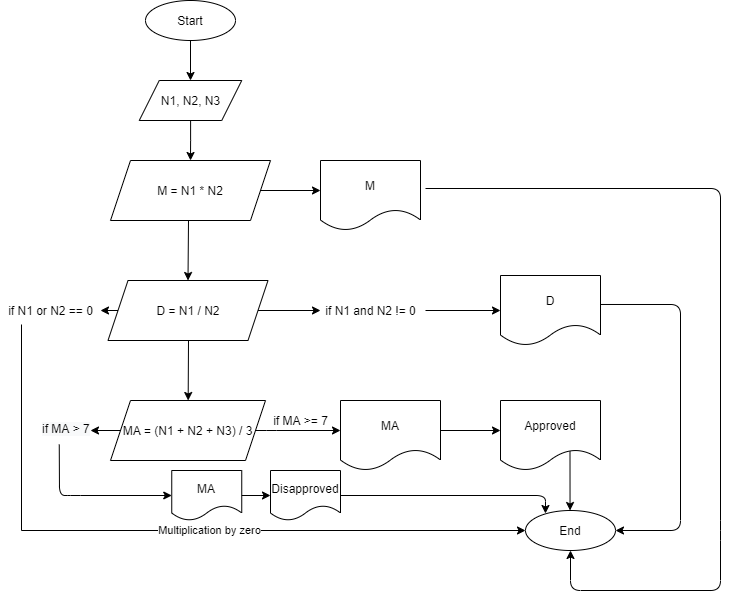

The diagram above was exported from draw.io. Its source (the exported page's mxGraphModel, read from the mxfile embedded in the PNG):
<mxGraphModel dx="960" dy="778" grid="1" gridSize="10" guides="1" tooltips="1" connect="1" arrows="1" fold="1" page="1" pageScale="1" pageWidth="827" pageHeight="1169" math="0" shadow="0">
  <root>
    <mxCell id="WIyWlLk6GJQsqaUBKTNV-0" />
    <mxCell id="WIyWlLk6GJQsqaUBKTNV-1" parent="WIyWlLk6GJQsqaUBKTNV-0" />
    <mxCell id="o5AKMjA3IhWOM68pwd_P-0" value="" style="endArrow=classic;html=1;entryX=0;entryY=0.5;entryDx=0;entryDy=0;exitX=1;exitY=0.5;exitDx=0;exitDy=0;" parent="WIyWlLk6GJQsqaUBKTNV-1" source="ahzc4DHYcTAb_7BDCQi4-15" edge="1">
      <mxGeometry width="50" height="50" relative="1" as="geometry">
        <mxPoint x="270" y="200" as="sourcePoint" />
        <mxPoint x="320" y="200" as="targetPoint" />
        <Array as="points" />
      </mxGeometry>
    </mxCell>
    <mxCell id="o5AKMjA3IhWOM68pwd_P-1" value="" style="endArrow=classic;html=1;entryX=0.5;entryY=0;entryDx=0;entryDy=0;" parent="WIyWlLk6GJQsqaUBKTNV-1" target="ahzc4DHYcTAb_7BDCQi4-4" edge="1">
      <mxGeometry width="50" height="50" relative="1" as="geometry">
        <mxPoint x="188" y="230" as="sourcePoint" />
        <mxPoint x="220" y="290" as="targetPoint" />
      </mxGeometry>
    </mxCell>
    <mxCell id="o5AKMjA3IhWOM68pwd_P-2" value="" style="endArrow=classic;html=1;entryX=0;entryY=0.5;entryDx=0;entryDy=0;exitX=1;exitY=0.5;exitDx=0;exitDy=0;" parent="WIyWlLk6GJQsqaUBKTNV-1" source="ahzc4DHYcTAb_7BDCQi4-4" edge="1">
      <mxGeometry width="50" height="50" relative="1" as="geometry">
        <mxPoint x="270" y="330" as="sourcePoint" />
        <mxPoint x="320" y="320" as="targetPoint" />
      </mxGeometry>
    </mxCell>
    <mxCell id="ahzc4DHYcTAb_7BDCQi4-35" style="edgeStyle=orthogonalEdgeStyle;rounded=0;orthogonalLoop=1;jettySize=auto;html=1;exitX=0.5;exitY=1;exitDx=0;exitDy=0;entryX=0.5;entryY=0;entryDx=0;entryDy=0;" edge="1" parent="WIyWlLk6GJQsqaUBKTNV-1" source="ahzc4DHYcTAb_7BDCQi4-2" target="ahzc4DHYcTAb_7BDCQi4-33">
      <mxGeometry relative="1" as="geometry" />
    </mxCell>
    <mxCell id="ahzc4DHYcTAb_7BDCQi4-2" value="Start" style="ellipse;whiteSpace=wrap;html=1;" vertex="1" parent="WIyWlLk6GJQsqaUBKTNV-1">
      <mxGeometry x="145" y="10" width="90" height="40" as="geometry" />
    </mxCell>
    <mxCell id="ahzc4DHYcTAb_7BDCQi4-4" value="D = N1 / N2" style="shape=parallelogram;perimeter=parallelogramPerimeter;whiteSpace=wrap;html=1;fixedSize=1;" vertex="1" parent="WIyWlLk6GJQsqaUBKTNV-1">
      <mxGeometry x="107.5" y="290" width="160" height="60" as="geometry" />
    </mxCell>
    <mxCell id="ahzc4DHYcTAb_7BDCQi4-5" value="MA = (N1 + N2 + N3) / 3" style="shape=parallelogram;perimeter=parallelogramPerimeter;whiteSpace=wrap;html=1;fixedSize=1;" vertex="1" parent="WIyWlLk6GJQsqaUBKTNV-1">
      <mxGeometry x="110" y="410" width="155" height="60" as="geometry" />
    </mxCell>
    <mxCell id="ahzc4DHYcTAb_7BDCQi4-7" value="" style="endArrow=classic;html=1;exitX=1;exitY=0.5;exitDx=0;exitDy=0;" edge="1" parent="WIyWlLk6GJQsqaUBKTNV-1" source="ahzc4DHYcTAb_7BDCQi4-5">
      <mxGeometry width="50" height="50" relative="1" as="geometry">
        <mxPoint x="266.1538461538462" y="341.53846153846155" as="sourcePoint" />
        <mxPoint x="340" y="440" as="targetPoint" />
        <Array as="points">
          <mxPoint x="266" y="440" />
        </Array>
      </mxGeometry>
    </mxCell>
    <mxCell id="ahzc4DHYcTAb_7BDCQi4-9" value="" style="endArrow=classic;html=1;" edge="1" parent="WIyWlLk6GJQsqaUBKTNV-1">
      <mxGeometry width="50" height="50" relative="1" as="geometry">
        <mxPoint x="422" y="440" as="sourcePoint" />
        <mxPoint x="500" y="440" as="targetPoint" />
      </mxGeometry>
    </mxCell>
    <mxCell id="ahzc4DHYcTAb_7BDCQi4-12" value="End" style="ellipse;whiteSpace=wrap;html=1;" vertex="1" parent="WIyWlLk6GJQsqaUBKTNV-1">
      <mxGeometry x="525" y="520" width="90" height="40" as="geometry" />
    </mxCell>
    <mxCell id="ahzc4DHYcTAb_7BDCQi4-13" value="" style="endArrow=classic;html=1;exitX=0.583;exitY=1;exitDx=0;exitDy=0;exitPerimeter=0;" edge="1" parent="WIyWlLk6GJQsqaUBKTNV-1">
      <mxGeometry width="50" height="50" relative="1" as="geometry">
        <mxPoint x="569.5" y="460" as="sourcePoint" />
        <mxPoint x="569.54" y="520" as="targetPoint" />
        <Array as="points" />
      </mxGeometry>
    </mxCell>
    <mxCell id="ahzc4DHYcTAb_7BDCQi4-15" value="M = N1 * N2" style="shape=parallelogram;perimeter=parallelogramPerimeter;whiteSpace=wrap;html=1;fixedSize=1;" vertex="1" parent="WIyWlLk6GJQsqaUBKTNV-1">
      <mxGeometry x="110" y="170" width="160" height="60" as="geometry" />
    </mxCell>
    <mxCell id="ahzc4DHYcTAb_7BDCQi4-16" value="M" style="shape=document;whiteSpace=wrap;html=1;boundedLbl=1;" vertex="1" parent="WIyWlLk6GJQsqaUBKTNV-1">
      <mxGeometry x="320" y="170" width="100" height="70" as="geometry" />
    </mxCell>
    <mxCell id="ahzc4DHYcTAb_7BDCQi4-17" value="D" style="shape=document;whiteSpace=wrap;html=1;boundedLbl=1;" vertex="1" parent="WIyWlLk6GJQsqaUBKTNV-1">
      <mxGeometry x="500" y="285" width="100" height="70" as="geometry" />
    </mxCell>
    <mxCell id="ahzc4DHYcTAb_7BDCQi4-18" value="MA" style="shape=document;whiteSpace=wrap;html=1;boundedLbl=1;" vertex="1" parent="WIyWlLk6GJQsqaUBKTNV-1">
      <mxGeometry x="340" y="410" width="100" height="70" as="geometry" />
    </mxCell>
    <mxCell id="ahzc4DHYcTAb_7BDCQi4-19" value="Approved" style="shape=document;whiteSpace=wrap;html=1;boundedLbl=1;" vertex="1" parent="WIyWlLk6GJQsqaUBKTNV-1">
      <mxGeometry x="500" y="410" width="100" height="70" as="geometry" />
    </mxCell>
    <mxCell id="ahzc4DHYcTAb_7BDCQi4-22" style="edgeStyle=orthogonalEdgeStyle;rounded=0;orthogonalLoop=1;jettySize=auto;html=1;" edge="1" parent="WIyWlLk6GJQsqaUBKTNV-1" source="ahzc4DHYcTAb_7BDCQi4-20" target="ahzc4DHYcTAb_7BDCQi4-17">
      <mxGeometry relative="1" as="geometry" />
    </mxCell>
    <mxCell id="ahzc4DHYcTAb_7BDCQi4-20" value="&amp;nbsp; &amp;nbsp;if N1 and N2 != 0" style="text;html=1;align=center;verticalAlign=middle;resizable=0;points=[];autosize=1;" vertex="1" parent="WIyWlLk6GJQsqaUBKTNV-1">
      <mxGeometry x="305" y="310" width="120" height="20" as="geometry" />
    </mxCell>
    <mxCell id="ahzc4DHYcTAb_7BDCQi4-24" value="if N1 or N2 == 0" style="text;html=1;align=center;verticalAlign=middle;resizable=0;points=[];autosize=1;" vertex="1" parent="WIyWlLk6GJQsqaUBKTNV-1">
      <mxGeometry y="310" width="100" height="20" as="geometry" />
    </mxCell>
    <mxCell id="ahzc4DHYcTAb_7BDCQi4-26" value="" style="edgeStyle=orthogonalEdgeStyle;rounded=0;orthogonalLoop=1;jettySize=auto;html=1;exitX=0.21;exitY=1.2;exitDx=0;exitDy=0;exitPerimeter=0;entryX=0;entryY=0.5;entryDx=0;entryDy=0;" edge="1" parent="WIyWlLk6GJQsqaUBKTNV-1" source="ahzc4DHYcTAb_7BDCQi4-24" target="ahzc4DHYcTAb_7BDCQi4-12">
      <mxGeometry relative="1" as="geometry">
        <mxPoint x="120" y="330" as="sourcePoint" />
        <mxPoint x="150" y="330" as="targetPoint" />
        <Array as="points">
          <mxPoint x="21" y="540" />
        </Array>
      </mxGeometry>
    </mxCell>
    <mxCell id="ahzc4DHYcTAb_7BDCQi4-28" value="Multiplication by zero" style="edgeLabel;html=1;align=center;verticalAlign=middle;resizable=0;points=[];" vertex="1" connectable="0" parent="ahzc4DHYcTAb_7BDCQi4-26">
      <mxGeometry x="0.1078" y="1" relative="1" as="geometry">
        <mxPoint as="offset" />
      </mxGeometry>
    </mxCell>
    <mxCell id="ahzc4DHYcTAb_7BDCQi4-27" value="" style="endArrow=classic;html=1;exitX=0;exitY=0.5;exitDx=0;exitDy=0;" edge="1" parent="WIyWlLk6GJQsqaUBKTNV-1" source="ahzc4DHYcTAb_7BDCQi4-4" target="ahzc4DHYcTAb_7BDCQi4-24">
      <mxGeometry width="50" height="50" relative="1" as="geometry">
        <mxPoint x="430" y="340" as="sourcePoint" />
        <mxPoint x="102" y="350" as="targetPoint" />
      </mxGeometry>
    </mxCell>
    <mxCell id="ahzc4DHYcTAb_7BDCQi4-29" value="" style="endArrow=classic;html=1;entryX=0.5;entryY=1;entryDx=0;entryDy=0;exitX=1.05;exitY=0.4;exitDx=0;exitDy=0;exitPerimeter=0;" edge="1" parent="WIyWlLk6GJQsqaUBKTNV-1" source="ahzc4DHYcTAb_7BDCQi4-16" target="ahzc4DHYcTAb_7BDCQi4-12">
      <mxGeometry width="50" height="50" relative="1" as="geometry">
        <mxPoint x="270" y="210" as="sourcePoint" />
        <mxPoint x="330" y="210" as="targetPoint" />
        <Array as="points">
          <mxPoint x="720" y="198" />
          <mxPoint x="720" y="540" />
          <mxPoint x="720" y="600" />
          <mxPoint x="570" y="600" />
        </Array>
      </mxGeometry>
    </mxCell>
    <mxCell id="ahzc4DHYcTAb_7BDCQi4-30" value="" style="endArrow=classic;html=1;entryX=1;entryY=0.5;entryDx=0;entryDy=0;exitX=1;exitY=0.414;exitDx=0;exitDy=0;exitPerimeter=0;" edge="1" parent="WIyWlLk6GJQsqaUBKTNV-1" source="ahzc4DHYcTAb_7BDCQi4-17" target="ahzc4DHYcTAb_7BDCQi4-12">
      <mxGeometry width="50" height="50" relative="1" as="geometry">
        <mxPoint x="630" y="314" as="sourcePoint" />
        <mxPoint x="340" y="220" as="targetPoint" />
        <Array as="points">
          <mxPoint x="680" y="314" />
          <mxPoint x="680" y="540" />
        </Array>
      </mxGeometry>
    </mxCell>
    <mxCell id="ahzc4DHYcTAb_7BDCQi4-32" value="" style="endArrow=classic;html=1;" edge="1" parent="WIyWlLk6GJQsqaUBKTNV-1" target="ahzc4DHYcTAb_7BDCQi4-5">
      <mxGeometry width="50" height="50" relative="1" as="geometry">
        <mxPoint x="188" y="350" as="sourcePoint" />
        <mxPoint x="480" y="390" as="targetPoint" />
      </mxGeometry>
    </mxCell>
    <mxCell id="ahzc4DHYcTAb_7BDCQi4-34" value="" style="edgeStyle=orthogonalEdgeStyle;rounded=0;orthogonalLoop=1;jettySize=auto;html=1;" edge="1" parent="WIyWlLk6GJQsqaUBKTNV-1" source="ahzc4DHYcTAb_7BDCQi4-33" target="ahzc4DHYcTAb_7BDCQi4-15">
      <mxGeometry relative="1" as="geometry" />
    </mxCell>
    <mxCell id="ahzc4DHYcTAb_7BDCQi4-33" value="N1, N2, N3" style="shape=parallelogram;perimeter=parallelogramPerimeter;whiteSpace=wrap;html=1;fixedSize=1;" vertex="1" parent="WIyWlLk6GJQsqaUBKTNV-1">
      <mxGeometry x="138.75" y="90" width="102.5" height="40" as="geometry" />
    </mxCell>
    <mxCell id="ahzc4DHYcTAb_7BDCQi4-36" value="if MA &amp;gt;= 7" style="text;html=1;align=center;verticalAlign=middle;resizable=0;points=[];autosize=1;" vertex="1" parent="WIyWlLk6GJQsqaUBKTNV-1">
      <mxGeometry x="265" y="420" width="70" height="20" as="geometry" />
    </mxCell>
    <mxCell id="ahzc4DHYcTAb_7BDCQi4-37" value="&lt;span style=&quot;color: rgb(0 , 0 , 0) ; font-family: &amp;#34;helvetica&amp;#34; ; font-size: 12px ; font-style: normal ; font-weight: 400 ; letter-spacing: normal ; text-align: center ; text-indent: 0px ; text-transform: none ; word-spacing: 0px ; background-color: rgb(248 , 249 , 250) ; display: inline ; float: none&quot;&gt;if MA &amp;gt; 7&lt;/span&gt;" style="text;whiteSpace=wrap;html=1;" vertex="1" parent="WIyWlLk6GJQsqaUBKTNV-1">
      <mxGeometry x="40" y="425" width="50" height="30" as="geometry" />
    </mxCell>
    <mxCell id="ahzc4DHYcTAb_7BDCQi4-39" value="" style="endArrow=classic;html=1;exitX=0.375;exitY=0.967;exitDx=0;exitDy=0;entryX=0;entryY=0.5;entryDx=0;entryDy=0;exitPerimeter=0;" edge="1" parent="WIyWlLk6GJQsqaUBKTNV-1" source="ahzc4DHYcTAb_7BDCQi4-37" target="ahzc4DHYcTAb_7BDCQi4-41">
      <mxGeometry width="50" height="50" relative="1" as="geometry">
        <mxPoint x="198" y="360" as="sourcePoint" />
        <mxPoint x="80" y="510" as="targetPoint" />
        <Array as="points">
          <mxPoint x="59" y="505" />
          <mxPoint x="70" y="505" />
        </Array>
      </mxGeometry>
    </mxCell>
    <mxCell id="ahzc4DHYcTAb_7BDCQi4-41" value="MA" style="shape=document;whiteSpace=wrap;html=1;boundedLbl=1;" vertex="1" parent="WIyWlLk6GJQsqaUBKTNV-1">
      <mxGeometry x="171.25" y="480" width="70" height="50" as="geometry" />
    </mxCell>
    <mxCell id="ahzc4DHYcTAb_7BDCQi4-42" value="" style="endArrow=classic;html=1;entryX=0.222;entryY=0.075;entryDx=0;entryDy=0;exitX=1;exitY=0.5;exitDx=0;exitDy=0;entryPerimeter=0;" edge="1" parent="WIyWlLk6GJQsqaUBKTNV-1" source="ahzc4DHYcTAb_7BDCQi4-47" target="ahzc4DHYcTAb_7BDCQi4-12">
      <mxGeometry width="50" height="50" relative="1" as="geometry">
        <mxPoint x="267.5" y="330" as="sourcePoint" />
        <mxPoint x="330" y="330" as="targetPoint" />
        <Array as="points">
          <mxPoint x="545" y="505" />
        </Array>
      </mxGeometry>
    </mxCell>
    <mxCell id="ahzc4DHYcTAb_7BDCQi4-45" value="" style="endArrow=classic;html=1;exitX=0;exitY=0.5;exitDx=0;exitDy=0;entryX=1;entryY=0.5;entryDx=0;entryDy=0;" edge="1" parent="WIyWlLk6GJQsqaUBKTNV-1" source="ahzc4DHYcTAb_7BDCQi4-5" target="ahzc4DHYcTAb_7BDCQi4-37">
      <mxGeometry width="50" height="50" relative="1" as="geometry">
        <mxPoint x="100" y="400" as="sourcePoint" />
        <mxPoint x="90" y="445" as="targetPoint" />
      </mxGeometry>
    </mxCell>
    <mxCell id="ahzc4DHYcTAb_7BDCQi4-47" value="Disapproved" style="shape=document;whiteSpace=wrap;html=1;boundedLbl=1;" vertex="1" parent="WIyWlLk6GJQsqaUBKTNV-1">
      <mxGeometry x="270" y="480" width="70" height="50" as="geometry" />
    </mxCell>
    <mxCell id="ahzc4DHYcTAb_7BDCQi4-48" value="" style="endArrow=classic;html=1;entryX=0;entryY=0.5;entryDx=0;entryDy=0;exitX=1;exitY=0.5;exitDx=0;exitDy=0;" edge="1" parent="WIyWlLk6GJQsqaUBKTNV-1" source="ahzc4DHYcTAb_7BDCQi4-41" target="ahzc4DHYcTAb_7BDCQi4-47">
      <mxGeometry width="50" height="50" relative="1" as="geometry">
        <mxPoint x="241.25" y="505" as="sourcePoint" />
        <mxPoint x="544.98" y="523" as="targetPoint" />
        <Array as="points" />
      </mxGeometry>
    </mxCell>
  </root>
</mxGraphModel>